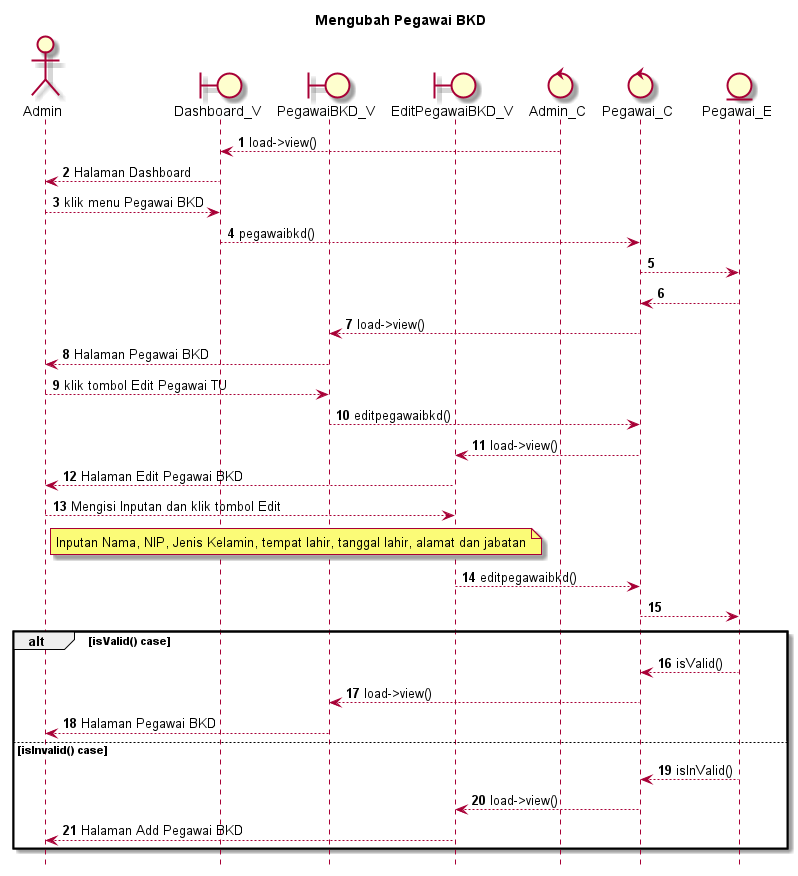

The diagram above was rendered by PlantUML. Its source (embedded in the PNG):
@startuml

autonumber
hide footbox
title Mengubah Pegawai BKD

Actor Admin
boundary Dashboard_V
boundary PegawaiBKD_V
boundary EditPegawaiBKD_V
control Admin_C
control Pegawai_C
Entity Pegawai_E

Admin_C --> Dashboard_V: load->view()
Dashboard_V --> Admin: Halaman Dashboard
Admin --> Dashboard_V: klik menu Pegawai BKD
Dashboard_V --> Pegawai_C: pegawaibkd()
Pegawai_C --> Pegawai_E:
    
    Pegawai_E --> Pegawai_C:
    Pegawai_C --> PegawaiBKD_V: load->view()
    PegawaiBKD_V --> Admin: Halaman Pegawai BKD

Admin --> PegawaiBKD_V: klik tombol Edit Pegawai TU
PegawaiBKD_V --> Pegawai_C: editpegawaibkd()
Pegawai_C --> EditPegawaiBKD_V: load->view()
EditPegawaiBKD_V --> Admin: Halaman Edit Pegawai BKD

Admin --> EditPegawaiBKD_V: Mengisi Inputan dan klik tombol Edit
    note right of Admin
        Inputan Nama, NIP, Jenis Kelamin, tempat lahir, tanggal lahir, alamat dan jabatan
            end note
EditPegawaiBKD_V --> Pegawai_C: editpegawaibkd()
Pegawai_C --> Pegawai_E:

alt isValid() case
    
    Pegawai_E --> Pegawai_C: isValid()
    Pegawai_C --> PegawaiBKD_V: load->view()
    PegawaiBKD_V --> Admin: Halaman Pegawai BKD

else isInvalid() case
    
    Pegawai_E --> Pegawai_C: isInValid()
    Pegawai_C --> EditPegawaiBKD_V: load->view()
    EditPegawaiBKD_V --> Admin: Halaman Add Pegawai BKD

end
@enduml